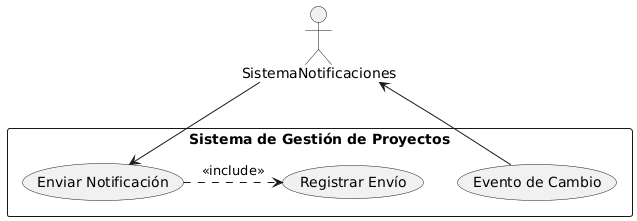

The diagram above was rendered by PlantUML. Its source (embedded in the PNG):
@startuml
actor SistemaNotificaciones as SN

rectangle "Sistema de Gestión de Proyectos" {
  (Evento de Cambio) --> SN
  SN --> (Enviar Notificación)
  (Enviar Notificación) .> (Registrar Envío) : <<include>>
}
@enduml